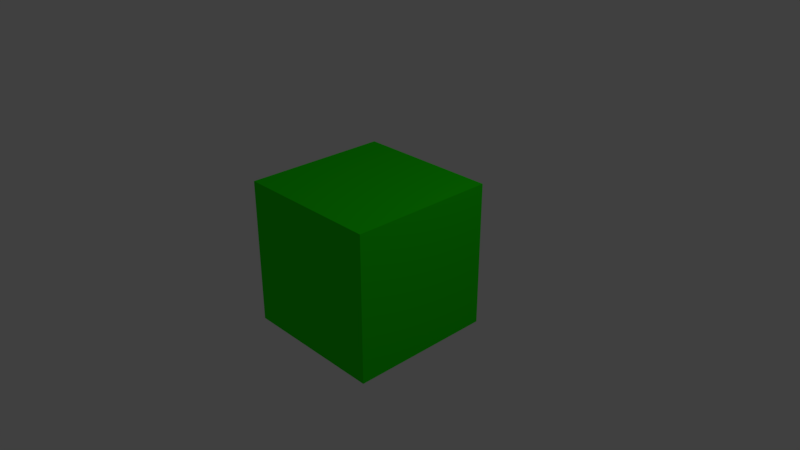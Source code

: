 # Source: Health_Pickup_PlaceHolder.blend  (saved by Blender 2.79.0; exported with 4.5.12 LTS)
import bpy
from mathutils import Matrix  # noqa: F401  (used for matrix-valued properties, if any)

bpy.ops.wm.read_factory_settings(use_empty=True)
scene = bpy.context.scene
scene.name = 'Scene'

# ---- collections
col_collection_1 = bpy.data.collections.new('Collection 1'); scene.collection.children.link(col_collection_1)

# ---- materials (node trees are filled in below, after node groups)
mat_material = bpy.data.materials.new('Material')
mat_material.alpha_threshold = 0.0
mat_material.use_transparent_shadow = False
mat_material.diffuse_color = (0.01512, 0.8, 0.0, 1.0)
mat_material.roughness = 0.5
mat_material.line_color = (0.0, 0.0, 0.0, 1.0)

# ---- material node trees

# ---- world
world_world = bpy.data.worlds.new('World'); scene.world = world_world
world_world.color = (0.05088, 0.05088, 0.05088)
world_world.use_sun_shadow = False
world_world.sun_shadow_jitter_overblur = 0.0
world_world.cycles.sampling_method = 'MANUAL'

# ---- cameras
cam_camera = bpy.data.cameras.new('Camera')
cam_camera.clip_end = 100.0
cam_camera.lens = 35.0
cam_camera.sensor_width = 32.0
cam_camera.sensor_height = 18.0
cam_camera.ortho_scale = 7.314
cam_camera.dof.focus_distance = 0.0
cam_camera.dof.aperture_fstop = 128.0

# ---- lights
light_lamp = bpy.data.lights.new('Lamp', 'POINT')
light_lamp.transmission_factor = 0.0
light_lamp.cutoff_distance = 30.0
light_lamp.energy = 100.0
light_lamp.shadow_buffer_clip_start = 1.001
light_lamp.shadow_soft_size = 0.1
light_lamp.shadow_maximum_resolution = 0.006
light_lamp.use_absolute_resolution = True

# ---- meshes
me_cube = bpy.data.meshes.new('Cube')
me_cube.from_pydata([(1.0, 1.0, -1.0), (1.0, -1.0, -1.0), (-1.0, -1.0, -1.0), (-1.0, 1.0, -1.0), (1.0, 1.0, 1.0), (1.0, -1.0, 1.0), (-1.0, -1.0, 1.0), (-1.0, 1.0, 1.0)], [], [(0, 1, 2, 3), (4, 7, 6, 5), (0, 4, 5, 1), (1, 5, 6, 2), (2, 6, 7, 3), (4, 0, 3, 7)])
me_cube.materials.append(mat_material)
me_cube.use_remesh_preserve_volume = False
me_cube.use_remesh_preserve_attributes = False
me_cube.use_mirror_vertex_groups = False
me_cube.update()

# ---- objects
ob_cube = bpy.data.objects.new('Cube', me_cube)
ob_lamp = bpy.data.objects.new('Lamp', light_lamp)
ob_camera = bpy.data.objects.new('Camera', cam_camera)

# ---- transforms, parenting, visibility, modifiers, constraints
ob_cube.location = (0.0, 0.0, 0.0)
ob_cube.lock_rotations_4d = False
ob_cube.empty_display_type = 'ARROWS'
ob_cube.lineart.crease_threshold = 0.0
ob_lamp.location = (4.076, 1.005, 5.904)
ob_lamp.rotation_euler = (0.6503, 0.05522, 1.866)
ob_lamp.lock_rotations_4d = False
ob_lamp.empty_display_type = 'ARROWS'
ob_lamp.color = (0.0, 0.0, 0.0, 0.0)
ob_lamp.lineart.crease_threshold = 0.0
ob_camera.location = (7.481, -6.508, 5.344)
ob_camera.rotation_euler = (1.109, 0.0, 0.8149)
ob_camera.lock_rotations_4d = False
ob_camera.empty_display_type = 'ARROWS'
ob_camera.color = (0.0, 0.0, 0.0, 0.0)
ob_camera.display_type = 'WIRE'
ob_camera.lineart.crease_threshold = 0.0

# ---- collection membership
col_collection_1.objects.link(ob_cube)
col_collection_1.objects.link(ob_lamp)
col_collection_1.objects.link(ob_camera)

# ---- scene / render settings (as saved in the file)
scene.camera = ob_camera
scene.frame_start = 1; scene.frame_end = 250; scene.frame_set(1)
scene.render.engine = 'BLENDER_EEVEE_NEXT'
scene.render.resolution_percentage = 50
scene.render.dither_intensity = 0.0
scene.cycles.use_denoising = False
scene.cycles.samples = 128
scene.cycles.sampling_pattern = 'TABULATED_SOBOL'
scene.cycles.use_adaptive_sampling = False
scene.cycles.use_light_tree = False
scene.cycles.blur_glossy = 0.0
scene.cycles.sample_clamp_indirect = 0.0
scene.view_settings.view_transform = 'Standard'
bpy.context.view_layer.update()
